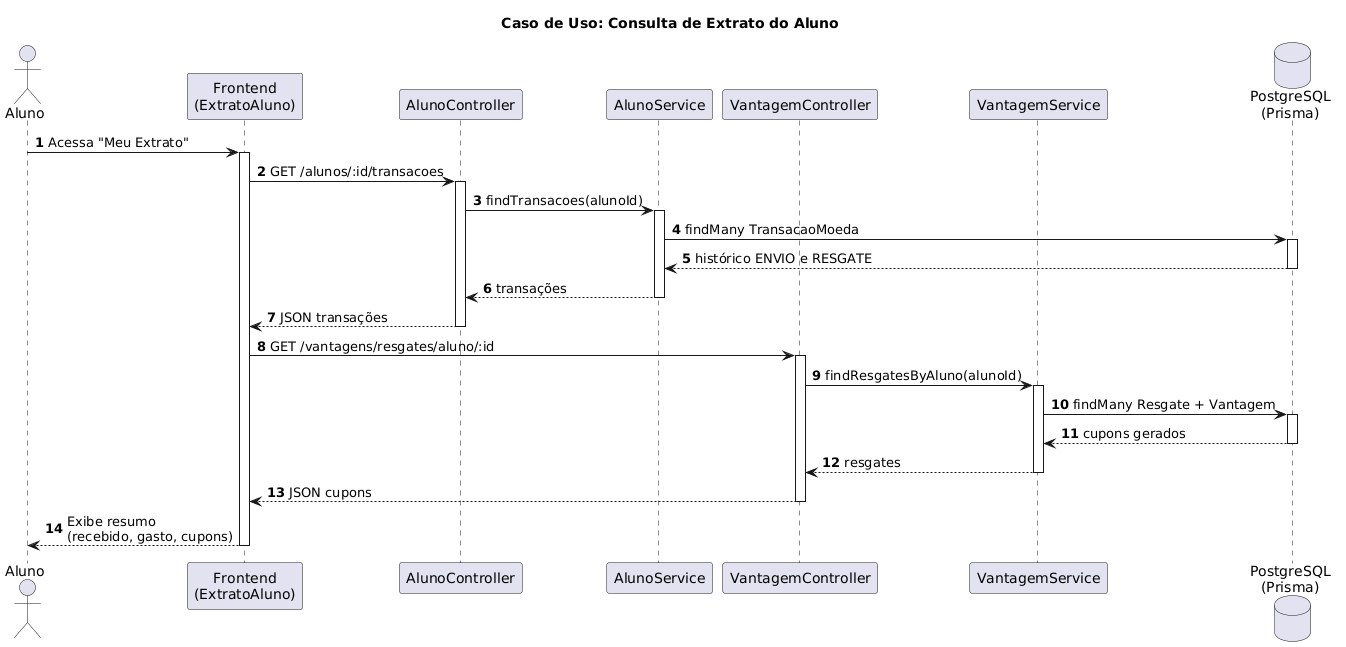

The diagram above was rendered by PlantUML. Its source (embedded in the PNG):
@startuml
title Caso de Uso: Consulta de Extrato do Aluno

autonumber

actor Aluno as aluno
participant "Frontend\n(ExtratoAluno)" as fe
participant "AlunoController" as ctrlAluno
participant "AlunoService" as svcAluno
participant "VantagemController" as ctrlVant
participant "VantagemService" as svcVant
database "PostgreSQL\n(Prisma)" as db

aluno -> fe: Acessa "Meu Extrato"
activate fe

fe -> ctrlAluno: GET /alunos/:id/transacoes
activate ctrlAluno

ctrlAluno -> svcAluno: findTransacoes(alunoId)
activate svcAluno

svcAluno -> db: findMany TransacaoMoeda
activate db
db --> svcAluno: histórico ENVIO e RESGATE
deactivate db

svcAluno --> ctrlAluno: transações
deactivate svcAluno

ctrlAluno --> fe: JSON transações
deactivate ctrlAluno

fe -> ctrlVant: GET /vantagens/resgates/aluno/:id
activate ctrlVant

ctrlVant -> svcVant: findResgatesByAluno(alunoId)
activate svcVant

svcVant -> db: findMany Resgate + Vantagem
activate db
db --> svcVant: cupons gerados
deactivate db

svcVant --> ctrlVant: resgates
deactivate svcVant

ctrlVant --> fe: JSON cupons
deactivate ctrlVant

fe --> aluno: Exibe resumo\n(recebido, gasto, cupons)
deactivate fe
@enduml